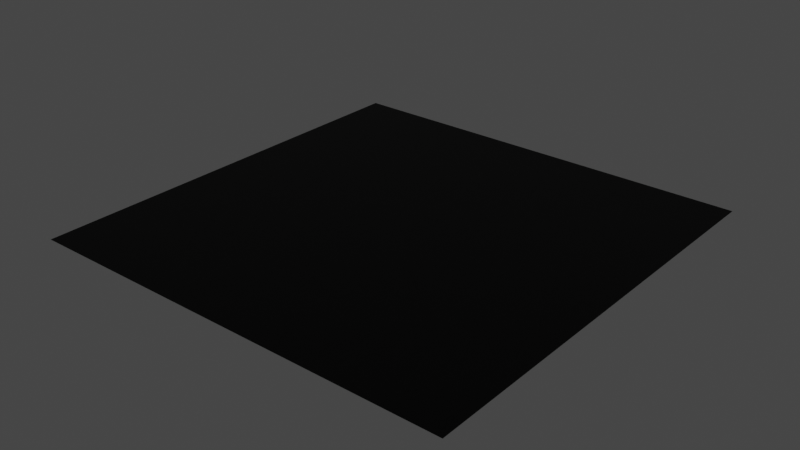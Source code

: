# Source: Floor.blend  (saved by Blender 3.6.11; exported with 4.5.12 LTS)
import bpy
from mathutils import Matrix  # noqa: F401  (used for matrix-valued properties, if any)

bpy.ops.wm.read_factory_settings(use_empty=True)
scene = bpy.context.scene
scene.name = 'Scene'

# ---- collections
col_collection = bpy.data.collections.new('Collection'); scene.collection.children.link(col_collection)

# ---- materials (node trees are filled in below, after node groups)
mat_body = bpy.data.materials.new('Body')
mat_body.use_transparent_shadow = False
mat_emission = bpy.data.materials.new('Emission')
mat_emission.use_transparent_shadow = False

# ---- material node trees
mat_body.use_nodes = True; mat_body.node_tree.nodes.clear()
_N = mat_body.node_tree.nodes; _L = mat_body.node_tree.links
n0 = _N.new('ShaderNodeBsdfPrincipled'); n0.name = 'Principled BSDF'; n0.location = (10, 300)
n0.distribution = 'GGX'
n0.subsurface_method = 'RANDOM_WALK_SKIN'
n0.inputs[0].default_value = (0.0, 0.0, 0.0, 1.0)
n0.inputs[1].default_value = 0.5433
n0.inputs[3].default_value = 1.45
n0.inputs[27].default_value = (0.0, 0.0, 0.0, 1.0)
n0.inputs[28].default_value = 1.0
n1 = _N.new('ShaderNodeOutputMaterial'); n1.name = 'Material Output'; n1.location = (300, 300)
_L.new(n0.outputs[0], n1.inputs[0])
n1.is_active_output = True
mat_emission.use_nodes = True; mat_emission.node_tree.nodes.clear()
_N = mat_emission.node_tree.nodes; _L = mat_emission.node_tree.links
n0 = _N.new('ShaderNodeBsdfPrincipled'); n0.name = 'Principled BSDF'; n0.location = (10, 300)
n0.distribution = 'GGX'
n0.subsurface_method = 'RANDOM_WALK_SKIN'
n0.inputs[3].default_value = 1.45
n0.inputs[28].default_value = 1.0
n1 = _N.new('ShaderNodeOutputMaterial'); n1.name = 'Material Output'; n1.location = (300, 300)
_L.new(n0.outputs[0], n1.inputs[0])
n1.is_active_output = True

# ---- world
world_world = bpy.data.worlds.new('World'); scene.world = world_world
world_world.use_nodes = True; world_world.node_tree.nodes.clear()
_N = world_world.node_tree.nodes; _L = world_world.node_tree.links
n0 = _N.new('ShaderNodeOutputWorld'); n0.name = 'World Output'; n0.location = (300, 300)
n1 = _N.new('ShaderNodeBackground'); n1.name = 'Background'; n1.location = (10, 300)
n1.inputs[0].default_value = (0.05088, 0.05088, 0.05088, 1.0)
_L.new(n1.outputs[0], n0.inputs[0])
n0.is_active_output = True
world_world.color = (0.05088, 0.05088, 0.05088)
world_world.use_sun_shadow = False
world_world.sun_shadow_jitter_overblur = 0.0

# ---- meshes
me_plane = bpy.data.meshes.new('Plane')
me_plane.from_pydata([(-6.0, -6.0, 0.0), (6.0, -6.0, 0.0), (-6.0, 6.0, 0.0), (6.0, 6.0, 0.0), (-0.4329, -6.0, 0.0), (0.4329, -6.0, 0.0), (0.4329, 6.0, 0.0), (-0.4329, 6.0, 0.0), (-6.0, 0.4385, 0.0), (-6.0, -0.4385, 0.0), (6.0, -0.4385, 0.0), (6.0, 0.4385, 0.0), (-0.4329, -0.4385, 0.0), (-0.4329, 0.4385, 0.0), (0.4329, -0.4385, 0.0), (0.4329, 0.4385, 0.0)], [], [(15, 11, 3, 6), (8, 13, 7, 2), (13, 15, 6, 7), (4, 5, 14, 12), (12, 14, 15, 13), (0, 4, 12, 9), (9, 12, 13, 8), (5, 1, 10, 14), (14, 10, 11, 15)])
_uv = me_plane.uv_layers.new(name='UVMap')
_uv.uv.foreach_set('vector', [0.6667, 0.5365, 1.0, 0.5365, 1.0, 1.0, 0.6667, 1.0, 0.0, 0.5365, 0.3333, 0.5365, 0.3333, 1.0, 0.0, 1.0, 0.3333, 0.5365, 0.6667, 0.5365, 0.6667, 1.0, 0.3333, 1.0, 0.3333, 0.0, 0.6667, 0.0, 0.6667, 0.4635, 0.3333, 0.4635, 0.3333, 0.4635, 0.6667, 0.4635, 0.6667, 0.5365, 0.3333, 0.5365, 0.0, 0.0, 0.3333, 0.0, 0.3333, 0.4635, 0.0, 0.4635, 0.0, 0.4635, 0.3333, 0.4635, 0.3333, 0.5365, 0.0, 0.5365, 0.6667, 0.0, 1.0, 0.0, 1.0, 0.4635, 0.6667, 0.4635, 0.6667, 0.4635, 1.0, 0.4635, 1.0, 0.5365, 0.6667, 0.5365])
me_plane.materials.append(mat_body)
me_plane.materials.append(mat_emission)
me_plane.update()

# ---- objects
ob_plane = bpy.data.objects.new('Plane', me_plane)

# ---- transforms, parenting, visibility, modifiers, constraints
ob_plane.location = (0.0, 0.0, 0.0)

# ---- collection membership
col_collection.objects.link(ob_plane)

# ---- scene / render settings (as saved in the file)
scene.frame_start = 1; scene.frame_end = 250; scene.frame_set(1)
scene.render.engine = 'BLENDER_EEVEE_NEXT'
scene.cycles.sampling_pattern = 'TABULATED_SOBOL'
scene.view_settings.view_transform = 'Filmic'
bpy.context.view_layer.update()

# ---- added for rendering (the .blend has no active camera): camera
cam_auto = bpy.data.cameras.new('AutoCamera')
cam_auto.lens = 50.0
cam_auto.sensor_width = 36.0
cam_auto.clip_end = 1000.0
ob_auto_camera = bpy.data.objects.new('AutoCamera', cam_auto)
scene.collection.objects.link(ob_auto_camera)
ob_auto_camera.location = (15.7016, -18.8419, 12.5613)
ob_auto_camera.rotation_euler = (1.09748, -7.21219e-08, 0.694738)
scene.camera = ob_auto_camera
bpy.context.view_layer.update()
